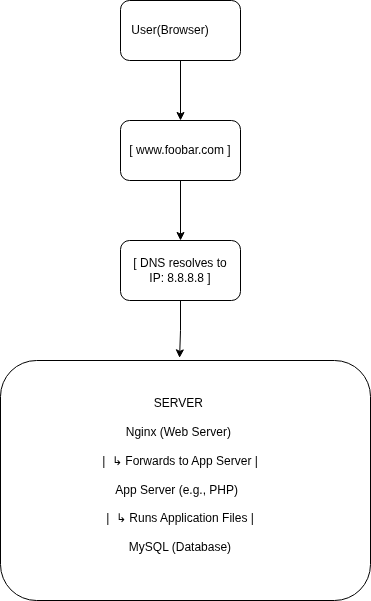

The diagram above was exported from draw.io. Its source (the exported page's mxGraphModel, read from the mxfile embedded in the PNG):
<mxGraphModel dx="425" dy="797" grid="1" gridSize="10" guides="1" tooltips="1" connect="1" arrows="1" fold="1" page="1" pageScale="1" pageWidth="850" pageHeight="1100" math="0" shadow="0">
  <root>
    <mxCell id="0" />
    <mxCell id="1" parent="0" />
    <mxCell id="0oGyAqh_NqS7A6VpX-uc-7" style="edgeStyle=orthogonalEdgeStyle;rounded=0;orthogonalLoop=1;jettySize=auto;html=1;entryX=0.5;entryY=0;entryDx=0;entryDy=0;" edge="1" parent="1" source="0oGyAqh_NqS7A6VpX-uc-1" target="0oGyAqh_NqS7A6VpX-uc-2">
      <mxGeometry relative="1" as="geometry" />
    </mxCell>
    <mxCell id="0oGyAqh_NqS7A6VpX-uc-1" value="" style="rounded=1;whiteSpace=wrap;html=1;" vertex="1" parent="1">
      <mxGeometry x="160" y="120" width="120" height="60" as="geometry" />
    </mxCell>
    <mxCell id="0oGyAqh_NqS7A6VpX-uc-8" style="edgeStyle=orthogonalEdgeStyle;rounded=0;orthogonalLoop=1;jettySize=auto;html=1;exitX=0.5;exitY=1;exitDx=0;exitDy=0;entryX=0.5;entryY=0;entryDx=0;entryDy=0;" edge="1" parent="1" source="0oGyAqh_NqS7A6VpX-uc-2" target="0oGyAqh_NqS7A6VpX-uc-3">
      <mxGeometry relative="1" as="geometry" />
    </mxCell>
    <mxCell id="0oGyAqh_NqS7A6VpX-uc-2" value="[ www.foobar.com ]" style="rounded=1;whiteSpace=wrap;html=1;" vertex="1" parent="1">
      <mxGeometry x="160" y="240" width="120" height="60" as="geometry" />
    </mxCell>
    <mxCell id="0oGyAqh_NqS7A6VpX-uc-3" value="" style="rounded=1;whiteSpace=wrap;html=1;" vertex="1" parent="1">
      <mxGeometry x="160" y="360" width="120" height="60" as="geometry" />
    </mxCell>
    <mxCell id="0oGyAqh_NqS7A6VpX-uc-4" value="" style="rounded=1;whiteSpace=wrap;html=1;" vertex="1" parent="1">
      <mxGeometry x="40" y="480" width="370" height="240" as="geometry" />
    </mxCell>
    <mxCell id="0oGyAqh_NqS7A6VpX-uc-9" style="edgeStyle=orthogonalEdgeStyle;rounded=0;orthogonalLoop=1;jettySize=auto;html=1;entryX=0.484;entryY=-0.011;entryDx=0;entryDy=0;entryPerimeter=0;" edge="1" parent="1" source="0oGyAqh_NqS7A6VpX-uc-3" target="0oGyAqh_NqS7A6VpX-uc-4">
      <mxGeometry relative="1" as="geometry" />
    </mxCell>
    <mxCell id="0oGyAqh_NqS7A6VpX-uc-10" value="User(Browser)" style="text;html=1;align=center;verticalAlign=middle;whiteSpace=wrap;rounded=0;" vertex="1" parent="1">
      <mxGeometry x="180" y="135" width="60" height="30" as="geometry" />
    </mxCell>
    <mxCell id="0oGyAqh_NqS7A6VpX-uc-12" value="[ DNS resolves to IP: 8.8.8.8 ]" style="text;html=1;align=center;verticalAlign=middle;whiteSpace=wrap;rounded=0;" vertex="1" parent="1">
      <mxGeometry x="170" y="375" width="100" height="30" as="geometry" />
    </mxCell>
    <mxCell id="0oGyAqh_NqS7A6VpX-uc-13" value="&lt;div&gt;&amp;nbsp; &amp;nbsp; &amp;nbsp; SERVER&amp;nbsp; &amp;nbsp; &amp;nbsp; &amp;nbsp;&lt;/div&gt;&lt;div&gt;&lt;br&gt;&lt;/div&gt;&lt;div&gt;Nginx (Web Server)&amp;nbsp;&lt;/div&gt;&lt;div&gt;&lt;br&gt;&lt;/div&gt;&lt;div&gt;|&amp;nbsp; ↳ Forwards to App Server |&lt;/div&gt;&lt;div&gt;&amp;nbsp; &amp;nbsp; &amp;nbsp; &amp;nbsp; &amp;nbsp; &amp;nbsp;&amp;nbsp;&lt;/div&gt;&lt;div&gt;&amp;nbsp;App Server (e.g., PHP)&amp;nbsp; &amp;nbsp;&lt;/div&gt;&lt;div&gt;&lt;br&gt;&lt;/div&gt;&lt;div&gt;|&amp;nbsp; ↳ Runs Application Files |&lt;/div&gt;&lt;div&gt;&lt;span style=&quot;background-color: transparent; color: light-dark(rgb(0, 0, 0), rgb(255, 255, 255));&quot;&gt;&lt;br&gt;&lt;/span&gt;&lt;/div&gt;&lt;div&gt;&lt;span style=&quot;background-color: transparent; color: light-dark(rgb(0, 0, 0), rgb(255, 255, 255));&quot;&gt;MySQL (Database)&lt;/span&gt;&lt;/div&gt;" style="text;html=1;align=center;verticalAlign=middle;whiteSpace=wrap;rounded=0;" vertex="1" parent="1">
      <mxGeometry x="50" y="480" width="340" height="230" as="geometry" />
    </mxCell>
  </root>
</mxGraphModel>